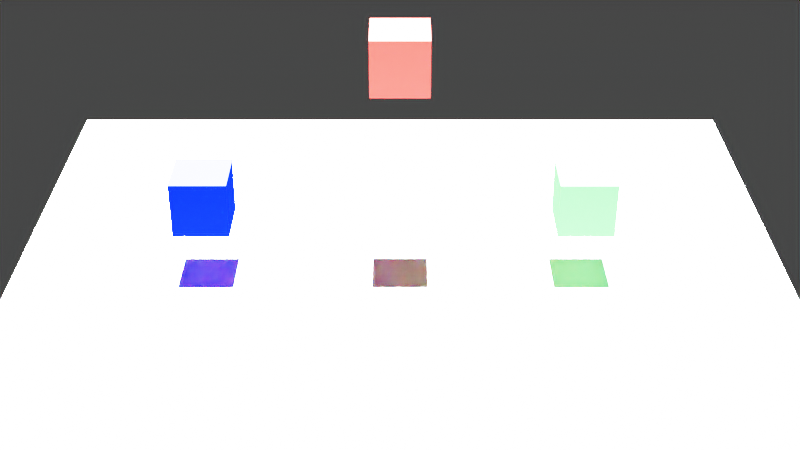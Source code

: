 # Source: level0.blend  (saved by Blender 3.3.6; exported with 4.5.12 LTS)
import bpy
from mathutils import Matrix  # noqa: F401  (used for matrix-valued properties, if any)

bpy.ops.wm.read_factory_settings(use_empty=True)
scene = bpy.context.scene
scene.name = 'Scene'

# ---- collections
col_essentials = bpy.data.collections.new('Essentials'); scene.collection.children.link(col_essentials)
col_platforms = bpy.data.collections.new('Platforms'); scene.collection.children.link(col_platforms)
col_coins = bpy.data.collections.new('Coins'); scene.collection.children.link(col_coins)
col_enemies = bpy.data.collections.new('Enemies'); scene.collection.children.link(col_enemies)
col_levelgates = bpy.data.collections.new('LevelGates'); scene.collection.children.link(col_levelgates)

# ---- materials (node trees are filled in below, after node groups)
mat_material_001 = bpy.data.materials.new('Material.001')
mat_material_001.alpha_threshold = 0.0
mat_material_001.use_transparent_shadow = False
mat_material_001.diffuse_color = (0.8, 0.03832, 0.03095, 1.0)
mat_material_001.roughness = 0.5
mat_material_001.line_color = (0.0, 0.0, 0.0, 1.0)
mat_material = bpy.data.materials.new('Material')
mat_material.alpha_threshold = 0.0
mat_material.use_transparent_shadow = False
mat_material.roughness = 0.5
mat_material.line_color = (0.0, 0.0, 0.0, 1.0)
mat_material_007 = bpy.data.materials.new('Material.007')
mat_material_007.alpha_threshold = 0.0
mat_material_007.use_transparent_shadow = False
mat_material_007.roughness = 0.5
mat_material_007.line_color = (0.0, 0.0, 0.0, 1.0)
mat_material_004 = bpy.data.materials.new('Material.004')
mat_material_004.alpha_threshold = 0.0
mat_material_004.use_transparent_shadow = False
mat_material_004.roughness = 0.5
mat_material_004.line_color = (0.0, 0.0, 0.0, 1.0)
mat_material_005 = bpy.data.materials.new('Material.005')
mat_material_005.alpha_threshold = 0.0
mat_material_005.use_transparent_shadow = False
mat_material_005.roughness = 0.5
mat_material_005.line_color = (0.0, 0.0, 0.0, 1.0)
mat_material_006 = bpy.data.materials.new('Material.006')
mat_material_006.alpha_threshold = 0.0
mat_material_006.use_transparent_shadow = False
mat_material_006.roughness = 0.5
mat_material_006.line_color = (0.0, 0.0, 0.0, 1.0)
mat_material_002 = bpy.data.materials.new('Material.002')
mat_material_002.alpha_threshold = 0.0
mat_material_002.use_transparent_shadow = False
mat_material_002.roughness = 0.5
mat_material_002.line_color = (0.0, 0.0, 0.0, 1.0)
mat_material_009 = bpy.data.materials.new('Material.009')
mat_material_009.use_transparent_shadow = False
mat_material_009.diffuse_color = (0.8, 0.6647, 0.02242, 1.0)
mat_material_011 = bpy.data.materials.new('Material.011')
mat_material_011.use_transparent_shadow = False
mat_material_011.diffuse_color = (0.8, 0.6647, 0.02242, 1.0)
mat_material_012 = bpy.data.materials.new('Material.012')
mat_material_012.use_transparent_shadow = False
mat_material_012.diffuse_color = (0.8, 0.6647, 0.02242, 1.0)
mat_material_013 = bpy.data.materials.new('Material.013')
mat_material_013.use_transparent_shadow = False
mat_material_013.diffuse_color = (0.8, 0.6647, 0.02242, 1.0)
mat_material_014 = bpy.data.materials.new('Material.014')
mat_material_014.use_transparent_shadow = False
mat_material_014.diffuse_color = (0.8, 0.6647, 0.02242, 1.0)
mat_material_003 = bpy.data.materials.new('Material.003')
mat_material_003.alpha_threshold = 0.0
mat_material_003.use_transparent_shadow = False
mat_material_003.diffuse_color = (0.08686, 0.8, 0.12, 1.0)
mat_material_003.roughness = 0.5
mat_material_003.line_color = (0.0, 0.0, 0.0, 1.0)
mat_material_008 = bpy.data.materials.new('Material.008')
mat_material_008.alpha_threshold = 0.0
mat_material_008.use_transparent_shadow = False
mat_material_008.diffuse_color = (0.0003501, 0.003157, 0.8, 1.0)
mat_material_008.roughness = 0.5
mat_material_008.line_color = (0.0, 0.0, 0.0, 1.0)

# ---- material node trees
mat_material.use_nodes = True; mat_material.node_tree.nodes.clear()
_N = mat_material.node_tree.nodes; _L = mat_material.node_tree.links
n0 = _N.new('ShaderNodeOutputMaterial'); n0.name = 'Material Output'; n0.location = (300, 300)
n1 = _N.new('ShaderNodeBsdfPrincipled'); n1.name = 'Principled BSDF'; n1.location = (10, 300)
n1.distribution = 'GGX'
n1.subsurface_method = 'RANDOM_WALK_SKIN'
n1.inputs[3].default_value = 1.45
n1.inputs[27].default_value = (0.0, 0.0, 0.0, 1.0)
n1.inputs[28].default_value = 1.0
_L.new(n1.outputs[0], n0.inputs[0])
n0.is_active_output = True
mat_material_007.use_nodes = True; mat_material_007.node_tree.nodes.clear()
_N = mat_material_007.node_tree.nodes; _L = mat_material_007.node_tree.links
n0 = _N.new('ShaderNodeOutputMaterial'); n0.name = 'Material Output'; n0.location = (300, 300)
n1 = _N.new('ShaderNodeBsdfPrincipled'); n1.name = 'Principled BSDF'; n1.location = (10, 300)
n1.distribution = 'GGX'
n1.subsurface_method = 'RANDOM_WALK_SKIN'
n1.inputs[3].default_value = 1.45
n1.inputs[27].default_value = (0.0, 0.0, 0.0, 1.0)
n1.inputs[28].default_value = 1.0
_L.new(n1.outputs[0], n0.inputs[0])
n0.is_active_output = True
mat_material_004.use_nodes = True; mat_material_004.node_tree.nodes.clear()
_N = mat_material_004.node_tree.nodes; _L = mat_material_004.node_tree.links
n0 = _N.new('ShaderNodeOutputMaterial'); n0.name = 'Material Output'; n0.location = (300, 300)
n1 = _N.new('ShaderNodeBsdfPrincipled'); n1.name = 'Principled BSDF'; n1.location = (10, 300)
n1.distribution = 'GGX'
n1.subsurface_method = 'RANDOM_WALK_SKIN'
n1.inputs[3].default_value = 1.45
n1.inputs[27].default_value = (0.0, 0.0, 0.0, 1.0)
n1.inputs[28].default_value = 1.0
_L.new(n1.outputs[0], n0.inputs[0])
n0.is_active_output = True
mat_material_005.use_nodes = True; mat_material_005.node_tree.nodes.clear()
_N = mat_material_005.node_tree.nodes; _L = mat_material_005.node_tree.links
n0 = _N.new('ShaderNodeOutputMaterial'); n0.name = 'Material Output'; n0.location = (300, 300)
n1 = _N.new('ShaderNodeBsdfPrincipled'); n1.name = 'Principled BSDF'; n1.location = (10, 300)
n1.distribution = 'GGX'
n1.subsurface_method = 'RANDOM_WALK_SKIN'
n1.inputs[3].default_value = 1.45
n1.inputs[27].default_value = (0.0, 0.0, 0.0, 1.0)
n1.inputs[28].default_value = 1.0
_L.new(n1.outputs[0], n0.inputs[0])
n0.is_active_output = True
mat_material_006.use_nodes = True; mat_material_006.node_tree.nodes.clear()
_N = mat_material_006.node_tree.nodes; _L = mat_material_006.node_tree.links
n0 = _N.new('ShaderNodeOutputMaterial'); n0.name = 'Material Output'; n0.location = (300, 300)
n1 = _N.new('ShaderNodeBsdfPrincipled'); n1.name = 'Principled BSDF'; n1.location = (10, 300)
n1.distribution = 'GGX'
n1.subsurface_method = 'RANDOM_WALK_SKIN'
n1.inputs[3].default_value = 1.45
n1.inputs[27].default_value = (0.0, 0.0, 0.0, 1.0)
n1.inputs[28].default_value = 1.0
_L.new(n1.outputs[0], n0.inputs[0])
n0.is_active_output = True
mat_material_002.use_nodes = True; mat_material_002.node_tree.nodes.clear()
_N = mat_material_002.node_tree.nodes; _L = mat_material_002.node_tree.links
n0 = _N.new('ShaderNodeOutputMaterial'); n0.name = 'Material Output'; n0.location = (300, 300)
n1 = _N.new('ShaderNodeBsdfPrincipled'); n1.name = 'Principled BSDF'; n1.location = (10, 300)
n1.distribution = 'GGX'
n1.subsurface_method = 'RANDOM_WALK_SKIN'
n1.inputs[3].default_value = 1.45
n1.inputs[27].default_value = (0.0, 0.0, 0.0, 1.0)
n1.inputs[28].default_value = 1.0
_L.new(n1.outputs[0], n0.inputs[0])
n0.is_active_output = True

# ---- world
world_world = bpy.data.worlds.new('World'); scene.world = world_world
world_world.use_nodes = True; world_world.node_tree.nodes.clear()
_N = world_world.node_tree.nodes; _L = world_world.node_tree.links
n0 = _N.new('ShaderNodeOutputWorld'); n0.name = 'World Output'; n0.location = (300, 300)
n1 = _N.new('ShaderNodeBackground'); n1.name = 'Background'; n1.location = (10, 300)
n1.inputs[0].default_value = (0.05088, 0.05088, 0.05088, 1.0)
_L.new(n1.outputs[0], n0.inputs[0])
n0.is_active_output = True
world_world.color = (0.05088, 0.05088, 0.05088)
world_world.use_sun_shadow = False
world_world.sun_shadow_jitter_overblur = 0.0

# ---- cameras
cam_camera = bpy.data.cameras.new('Camera')
cam_camera.clip_end = 100.0
cam_camera.lens = 58.68
cam_camera.ortho_scale = 7.314

# ---- lights
light_light = bpy.data.lights.new('Light', 'SUN')
light_light.transmission_factor = 0.0
light_light.angle = 0.0
light_light.energy = 1000.0
light_light.shadow_soft_size = 0.1
light_light.shadow_cascade_max_distance = 1000.0

# ---- meshes
me_cube_001 = bpy.data.meshes.new('Cube.001')
me_cube_001.from_pydata([(1.0, 1.0, 1.0), (1.0, 1.0, -1.0), (1.0, -1.0, 1.0), (1.0, -1.0, -1.0), (-1.0, 1.0, 1.0), (-1.0, 1.0, -1.0), (-1.0, -1.0, 1.0), (-1.0, -1.0, -1.0)], [], [(0, 4, 6, 2), (3, 2, 6, 7), (7, 6, 4, 5), (5, 1, 3, 7), (1, 0, 2, 3), (5, 4, 0, 1)])
_uv = me_cube_001.uv_layers.new(name='UVMap')
_uv.uv.foreach_set('vector', [0.625, 0.5, 0.875, 0.5, 0.875, 0.75, 0.625, 0.75, 0.375, 0.75, 0.625, 0.75, 0.625, 1.0, 0.375, 1.0, 0.375, 0.0, 0.625, 0.0, 0.625, 0.25, 0.375, 0.25, 0.125, 0.5, 0.375, 0.5, 0.375, 0.75, 0.125, 0.75, 0.375, 0.5, 0.625, 0.5, 0.625, 0.75, 0.375, 0.75, 0.375, 0.25, 0.625, 0.25, 0.625, 0.5, 0.375, 0.5])
me_cube_001.materials.append(mat_material_001)
me_cube_001.use_mirror_vertex_groups = False
me_cube_001.update()
me_cube = bpy.data.meshes.new('Cube')
me_cube.from_pydata([(1.0, 1.0, 1.0), (1.0, 1.0, -1.0), (1.0, -1.0, 1.0), (1.0, -1.0, -1.0), (-1.0, 1.0, 1.0), (-1.0, 1.0, -1.0), (-1.0, -1.0, 1.0), (-1.0, -1.0, -1.0)], [], [(0, 4, 6, 2), (3, 2, 6, 7), (7, 6, 4, 5), (5, 1, 3, 7), (1, 0, 2, 3), (5, 4, 0, 1)])
_uv = me_cube.uv_layers.new(name='UVMap')
_uv.uv.foreach_set('vector', [0.625, 0.5, 0.875, 0.5, 0.875, 0.75, 0.625, 0.75, 0.375, 0.75, 0.625, 0.75, 0.625, 1.0, 0.375, 1.0, 0.375, 0.0, 0.625, 0.0, 0.625, 0.25, 0.375, 0.25, 0.125, 0.5, 0.375, 0.5, 0.375, 0.75, 0.125, 0.75, 0.375, 0.5, 0.625, 0.5, 0.625, 0.75, 0.375, 0.75, 0.375, 0.25, 0.625, 0.25, 0.625, 0.5, 0.375, 0.5])
me_cube.materials.append(mat_material)
me_cube.use_mirror_vertex_groups = False
me_cube.update()
me_cube_007 = bpy.data.meshes.new('Cube.007')
me_cube_007.from_pydata([(1.0, 1.0, 1.0), (1.0, 1.0, -1.0), (1.0, -1.0, 1.0), (1.0, -1.0, -1.0), (-1.0, 1.0, 1.0), (-1.0, 1.0, -1.0), (-1.0, -1.0, 1.0), (-1.0, -1.0, -1.0)], [], [(0, 4, 6, 2), (3, 2, 6, 7), (7, 6, 4, 5), (5, 1, 3, 7), (1, 0, 2, 3), (5, 4, 0, 1)])
_uv = me_cube_007.uv_layers.new(name='UVMap')
_uv.uv.foreach_set('vector', [0.625, 0.5, 0.875, 0.5, 0.875, 0.75, 0.625, 0.75, 0.375, 0.75, 0.625, 0.75, 0.625, 1.0, 0.375, 1.0, 0.375, 0.0, 0.625, 0.0, 0.625, 0.25, 0.375, 0.25, 0.125, 0.5, 0.375, 0.5, 0.375, 0.75, 0.125, 0.75, 0.375, 0.5, 0.625, 0.5, 0.625, 0.75, 0.375, 0.75, 0.375, 0.25, 0.625, 0.25, 0.625, 0.5, 0.375, 0.5])
me_cube_007.materials.append(mat_material_007)
me_cube_007.use_mirror_vertex_groups = False
me_cube_007.update()
me_cube_004 = bpy.data.meshes.new('Cube.004')
me_cube_004.from_pydata([(1.0, 1.0, 1.0), (1.0, 1.0, -1.0), (1.0, -1.0, 1.0), (1.0, -1.0, -1.0), (-1.0, 1.0, 1.0), (-1.0, 1.0, -1.0), (-1.0, -1.0, 1.0), (-1.0, -1.0, -1.0)], [], [(0, 4, 6, 2), (3, 2, 6, 7), (7, 6, 4, 5), (5, 1, 3, 7), (1, 0, 2, 3), (5, 4, 0, 1)])
_uv = me_cube_004.uv_layers.new(name='UVMap')
_uv.uv.foreach_set('vector', [0.625, 0.5, 0.875, 0.5, 0.875, 0.75, 0.625, 0.75, 0.375, 0.75, 0.625, 0.75, 0.625, 1.0, 0.375, 1.0, 0.375, 0.0, 0.625, 0.0, 0.625, 0.25, 0.375, 0.25, 0.125, 0.5, 0.375, 0.5, 0.375, 0.75, 0.125, 0.75, 0.375, 0.5, 0.625, 0.5, 0.625, 0.75, 0.375, 0.75, 0.375, 0.25, 0.625, 0.25, 0.625, 0.5, 0.375, 0.5])
me_cube_004.materials.append(mat_material_004)
me_cube_004.use_mirror_vertex_groups = False
me_cube_004.update()
me_cube_005 = bpy.data.meshes.new('Cube.005')
me_cube_005.from_pydata([(1.0, 1.0, 1.0), (1.0, 1.0, -1.0), (1.0, -1.0, 1.0), (1.0, -1.0, -1.0), (-1.0, 1.0, 1.0), (-1.0, 1.0, -1.0), (-1.0, -1.0, 1.0), (-1.0, -1.0, -1.0)], [], [(0, 4, 6, 2), (3, 2, 6, 7), (7, 6, 4, 5), (5, 1, 3, 7), (1, 0, 2, 3), (5, 4, 0, 1)])
_uv = me_cube_005.uv_layers.new(name='UVMap')
_uv.uv.foreach_set('vector', [0.625, 0.5, 0.875, 0.5, 0.875, 0.75, 0.625, 0.75, 0.375, 0.75, 0.625, 0.75, 0.625, 1.0, 0.375, 1.0, 0.375, 0.0, 0.625, 0.0, 0.625, 0.25, 0.375, 0.25, 0.125, 0.5, 0.375, 0.5, 0.375, 0.75, 0.125, 0.75, 0.375, 0.5, 0.625, 0.5, 0.625, 0.75, 0.375, 0.75, 0.375, 0.25, 0.625, 0.25, 0.625, 0.5, 0.375, 0.5])
me_cube_005.materials.append(mat_material_005)
me_cube_005.use_mirror_vertex_groups = False
me_cube_005.update()
me_cube_006 = bpy.data.meshes.new('Cube.006')
me_cube_006.from_pydata([(1.0, 1.0, 1.0), (1.0, 1.0, -1.0), (1.0, -1.0, 1.0), (1.0, -1.0, -1.0), (-1.0, 1.0, 1.0), (-1.0, 1.0, -1.0), (-1.0, -1.0, 1.0), (-1.0, -1.0, -1.0)], [], [(0, 4, 6, 2), (3, 2, 6, 7), (7, 6, 4, 5), (5, 1, 3, 7), (1, 0, 2, 3), (5, 4, 0, 1)])
_uv = me_cube_006.uv_layers.new(name='UVMap')
_uv.uv.foreach_set('vector', [0.625, 0.5, 0.875, 0.5, 0.875, 0.75, 0.625, 0.75, 0.375, 0.75, 0.625, 0.75, 0.625, 1.0, 0.375, 1.0, 0.375, 0.0, 0.625, 0.0, 0.625, 0.25, 0.375, 0.25, 0.125, 0.5, 0.375, 0.5, 0.375, 0.75, 0.125, 0.75, 0.375, 0.5, 0.625, 0.5, 0.625, 0.75, 0.375, 0.75, 0.375, 0.25, 0.625, 0.25, 0.625, 0.5, 0.375, 0.5])
me_cube_006.materials.append(mat_material_006)
me_cube_006.use_mirror_vertex_groups = False
me_cube_006.update()
me_cube_002 = bpy.data.meshes.new('Cube.002')
me_cube_002.from_pydata([(1.0, 1.0, 1.0), (1.0, 1.0, -1.0), (1.0, -1.0, 1.0), (1.0, -1.0, -1.0), (-1.0, 1.0, 1.0), (-1.0, 1.0, -1.0), (-1.0, -1.0, 1.0), (-1.0, -1.0, -1.0)], [], [(0, 4, 6, 2), (3, 2, 6, 7), (7, 6, 4, 5), (5, 1, 3, 7), (1, 0, 2, 3), (5, 4, 0, 1)])
_uv = me_cube_002.uv_layers.new(name='UVMap')
_uv.uv.foreach_set('vector', [0.625, 0.5, 0.875, 0.5, 0.875, 0.75, 0.625, 0.75, 0.375, 0.75, 0.625, 0.75, 0.625, 1.0, 0.375, 1.0, 0.375, 0.0, 0.625, 0.0, 0.625, 0.25, 0.375, 0.25, 0.125, 0.5, 0.375, 0.5, 0.375, 0.75, 0.125, 0.75, 0.375, 0.5, 0.625, 0.5, 0.625, 0.75, 0.375, 0.75, 0.375, 0.25, 0.625, 0.25, 0.625, 0.5, 0.375, 0.5])
me_cube_002.materials.append(mat_material_002)
me_cube_002.use_mirror_vertex_groups = False
me_cube_002.update()
me_cylinder = bpy.data.meshes.new('Cylinder')
me_cylinder.from_pydata([(0.0, 1.0, -1.0), (0.0, 1.0, 1.0), (0.1951, 0.9808, -1.0), (0.1951, 0.9808, 1.0), (0.3827, 0.9239, -1.0), (0.3827, 0.9239, 1.0), (0.5556, 0.8315, -1.0), (0.5556, 0.8315, 1.0), (0.7071, 0.7071, -1.0), (0.7071, 0.7071, 1.0), (0.8315, 0.5556, -1.0), (0.8315, 0.5556, 1.0), (0.9239, 0.3827, -1.0), (0.9239, 0.3827, 1.0), (0.9808, 0.1951, -1.0), (0.9808, 0.1951, 1.0), (1.0, 0.0, -1.0), (1.0, 0.0, 1.0), (0.9808, -0.1951, -1.0), (0.9808, -0.1951, 1.0), (0.9239, -0.3827, -1.0), (0.9239, -0.3827, 1.0), (0.8315, -0.5556, -1.0), (0.8315, -0.5556, 1.0), (0.7071, -0.7071, -1.0), (0.7071, -0.7071, 1.0), (0.5556, -0.8315, -1.0), (0.5556, -0.8315, 1.0), (0.3827, -0.9239, -1.0), (0.3827, -0.9239, 1.0), (0.1951, -0.9808, -1.0), (0.1951, -0.9808, 1.0), (0.0, -1.0, -1.0), (0.0, -1.0, 1.0), (-0.1951, -0.9808, -1.0), (-0.1951, -0.9808, 1.0), (-0.3827, -0.9239, -1.0), (-0.3827, -0.9239, 1.0), (-0.5556, -0.8315, -1.0), (-0.5556, -0.8315, 1.0), (-0.7071, -0.7071, -1.0), (-0.7071, -0.7071, 1.0), (-0.8315, -0.5556, -1.0), (-0.8315, -0.5556, 1.0), (-0.9239, -0.3827, -1.0), (-0.9239, -0.3827, 1.0), (-0.9808, -0.1951, -1.0), (-0.9808, -0.1951, 1.0), (-1.0, 0.0, -1.0), (-1.0, 0.0, 1.0), (-0.9808, 0.1951, -1.0), (-0.9808, 0.1951, 1.0), (-0.9239, 0.3827, -1.0), (-0.9239, 0.3827, 1.0), (-0.8315, 0.5556, -1.0), (-0.8315, 0.5556, 1.0), (-0.7071, 0.7071, -1.0), (-0.7071, 0.7071, 1.0), (-0.5556, 0.8315, -1.0), (-0.5556, 0.8315, 1.0), (-0.3827, 0.9239, -1.0), (-0.3827, 0.9239, 1.0), (-0.1951, 0.9808, -1.0), (-0.1951, 0.9808, 1.0)], [], [(0, 1, 3, 2), (2, 3, 5, 4), (4, 5, 7, 6), (6, 7, 9, 8), (8, 9, 11, 10), (10, 11, 13, 12), (12, 13, 15, 14), (14, 15, 17, 16), (16, 17, 19, 18), (18, 19, 21, 20), (20, 21, 23, 22), (22, 23, 25, 24), (24, 25, 27, 26), (26, 27, 29, 28), (28, 29, 31, 30), (30, 31, 33, 32), (32, 33, 35, 34), (34, 35, 37, 36), (36, 37, 39, 38), (38, 39, 41, 40), (40, 41, 43, 42), (42, 43, 45, 44), (44, 45, 47, 46), (46, 47, 49, 48), (48, 49, 51, 50), (50, 51, 53, 52), (52, 53, 55, 54), (54, 55, 57, 56), (56, 57, 59, 58), (58, 59, 61, 60), (3, 1, 63, 61, 59, 57, 55, 53, 51, 49, 47, 45, 43, 41, 39, 37, 35, 33, 31, 29, 27, 25, 23, 21, 19, 17, 15, 13, 11, 9, 7, 5), (60, 61, 63, 62), (62, 63, 1, 0), (0, 2, 4, 6, 8, 10, 12, 14, 16, 18, 20, 22, 24, 26, 28, 30, 32, 34, 36, 38, 40, 42, 44, 46, 48, 50, 52, 54, 56, 58, 60, 62)])
_uv = me_cylinder.uv_layers.new(name='UVMap')
_uv.uv.foreach_set('vector', [1.0, 0.5, 1.0, 1.0, 0.9688, 1.0, 0.9688, 0.5, 0.9688, 0.5, 0.9688, 1.0, 0.9375, 1.0, 0.9375, 0.5, 0.9375, 0.5, 0.9375, 1.0, 0.9062, 1.0, 0.9062, 0.5, 0.9062, 0.5, 0.9062, 1.0, 0.875, 1.0, 0.875, 0.5, 0.875, 0.5, 0.875, 1.0, 0.8438, 1.0, 0.8438, 0.5, 0.8438, 0.5, 0.8438, 1.0, 0.8125, 1.0, 0.8125, 0.5, 0.8125, 0.5, 0.8125, 1.0, 0.7812, 1.0, 0.7812, 0.5, 0.7812, 0.5, 0.7812, 1.0, 0.75, 1.0, 0.75, 0.5, 0.75, 0.5, 0.75, 1.0, 0.7188, 1.0, 0.7188, 0.5, 0.7188, 0.5, 0.7188, 1.0, 0.6875, 1.0, 0.6875, 0.5, 0.6875, 0.5, 0.6875, 1.0, 0.6562, 1.0, 0.6562, 0.5, 0.6562, 0.5, 0.6562, 1.0, 0.625, 1.0, 0.625, 0.5, 0.625, 0.5, 0.625, 1.0, 0.5938, 1.0, 0.5938, 0.5, 0.5938, 0.5, 0.5938, 1.0, 0.5625, 1.0, 0.5625, 0.5, 0.5625, 0.5, 0.5625, 1.0, 0.5312, 1.0, 0.5312, 0.5, 0.5312, 0.5, 0.5312, 1.0, 0.5, 1.0, 0.5, 0.5, 0.5, 0.5, 0.5, 1.0, 0.4688, 1.0, 0.4688, 0.5, 0.4688, 0.5, 0.4688, 1.0, 0.4375, 1.0, 0.4375, 0.5, 0.4375, 0.5, 0.4375, 1.0, 0.4062, 1.0, 0.4062, 0.5, 0.4062, 0.5, 0.4062, 1.0, 0.375, 1.0, 0.375, 0.5, 0.375, 0.5, 0.375, 1.0, 0.3438, 1.0, 0.3438, 0.5, 0.3438, 0.5, 0.3438, 1.0, 0.3125, 1.0, 0.3125, 0.5, 0.3125, 0.5, 0.3125, 1.0, 0.2812, 1.0, 0.2812, 0.5, 0.2812, 0.5, 0.2812, 1.0, 0.25, 1.0, 0.25, 0.5, 0.25, 0.5, 0.25, 1.0, 0.2188, 1.0, 0.2188, 0.5, 0.2188, 0.5, 0.2188, 1.0, 0.1875, 1.0, 0.1875, 0.5, 0.1875, 0.5, 0.1875, 1.0, 0.1562, 1.0, 0.1562, 0.5, 0.1562, 0.5, 0.1562, 1.0, 0.125, 1.0, 0.125, 0.5, 0.125, 0.5, 0.125, 1.0, 0.09375, 1.0, 0.09375, 0.5, 0.09375, 0.5, 0.09375, 1.0, 0.0625, 1.0, 0.0625, 0.5, 0.2968, 0.4854, 0.25, 0.49, 0.2032, 0.4854, 0.1582, 0.4717, 0.1167, 0.4496, 0.08029, 0.4197, 0.05045, 0.3833, 0.02827, 0.3418, 0.01461, 0.2968, 0.01, 0.25, 0.01461, 0.2032, 0.02827, 0.1582, 0.05045, 0.1167, 0.08029, 0.08029, 0.1167, 0.05045, 0.1582, 0.02827, 0.2032, 0.01461, 0.25, 0.01, 0.2968, 0.01461, 0.3418, 0.02827, 0.3833, 0.05045, 0.4197, 0.08029, 0.4496, 0.1167, 0.4717, 0.1582, 0.4854, 0.2032, 0.49, 0.25, 0.4854, 0.2968, 0.4717, 0.3418, 0.4496, 0.3833, 0.4197, 0.4197, 0.3833, 0.4496, 0.3418, 0.4717, 0.0625, 0.5, 0.0625, 1.0, 0.03125, 1.0, 0.03125, 0.5, 0.03125, 0.5, 0.03125, 1.0, 0.0, 1.0, 0.0, 0.5, 0.75, 0.49, 0.7968, 0.4854, 0.8418, 0.4717, 0.8833, 0.4496, 0.9197, 0.4197, 0.9496, 0.3833, 0.9717, 0.3418, 0.9854, 0.2968, 0.99, 0.25, 0.9854, 0.2032, 0.9717, 0.1582, 0.9496, 0.1167, 0.9197, 0.08029, 0.8833, 0.05045, 0.8418, 0.02827, 0.7968, 0.01461, 0.75, 0.01, 0.7032, 0.01461, 0.6582, 0.02827, 0.6167, 0.05045, 0.5803, 0.08029, 0.5504, 0.1167, 0.5283, 0.1582, 0.5146, 0.2032, 0.51, 0.25, 0.5146, 0.2968, 0.5283, 0.3418, 0.5504, 0.3833, 0.5803, 0.4197, 0.6167, 0.4496, 0.6582, 0.4717, 0.7032, 0.4854])
me_cylinder.materials.append(mat_material_009)
me_cylinder.update()
me_cylinder_001 = bpy.data.meshes.new('Cylinder.001')
me_cylinder_001.from_pydata([(0.0, 1.0, -1.0), (0.0, 1.0, 1.0), (0.1951, 0.9808, -1.0), (0.1951, 0.9808, 1.0), (0.3827, 0.9239, -1.0), (0.3827, 0.9239, 1.0), (0.5556, 0.8315, -1.0), (0.5556, 0.8315, 1.0), (0.7071, 0.7071, -1.0), (0.7071, 0.7071, 1.0), (0.8315, 0.5556, -1.0), (0.8315, 0.5556, 1.0), (0.9239, 0.3827, -1.0), (0.9239, 0.3827, 1.0), (0.9808, 0.1951, -1.0), (0.9808, 0.1951, 1.0), (1.0, 0.0, -1.0), (1.0, 0.0, 1.0), (0.9808, -0.1951, -1.0), (0.9808, -0.1951, 1.0), (0.9239, -0.3827, -1.0), (0.9239, -0.3827, 1.0), (0.8315, -0.5556, -1.0), (0.8315, -0.5556, 1.0), (0.7071, -0.7071, -1.0), (0.7071, -0.7071, 1.0), (0.5556, -0.8315, -1.0), (0.5556, -0.8315, 1.0), (0.3827, -0.9239, -1.0), (0.3827, -0.9239, 1.0), (0.1951, -0.9808, -1.0), (0.1951, -0.9808, 1.0), (0.0, -1.0, -1.0), (0.0, -1.0, 1.0), (-0.1951, -0.9808, -1.0), (-0.1951, -0.9808, 1.0), (-0.3827, -0.9239, -1.0), (-0.3827, -0.9239, 1.0), (-0.5556, -0.8315, -1.0), (-0.5556, -0.8315, 1.0), (-0.7071, -0.7071, -1.0), (-0.7071, -0.7071, 1.0), (-0.8315, -0.5556, -1.0), (-0.8315, -0.5556, 1.0), (-0.9239, -0.3827, -1.0), (-0.9239, -0.3827, 1.0), (-0.9808, -0.1951, -1.0), (-0.9808, -0.1951, 1.0), (-1.0, 0.0, -1.0), (-1.0, 0.0, 1.0), (-0.9808, 0.1951, -1.0), (-0.9808, 0.1951, 1.0), (-0.9239, 0.3827, -1.0), (-0.9239, 0.3827, 1.0), (-0.8315, 0.5556, -1.0), (-0.8315, 0.5556, 1.0), (-0.7071, 0.7071, -1.0), (-0.7071, 0.7071, 1.0), (-0.5556, 0.8315, -1.0), (-0.5556, 0.8315, 1.0), (-0.3827, 0.9239, -1.0), (-0.3827, 0.9239, 1.0), (-0.1951, 0.9808, -1.0), (-0.1951, 0.9808, 1.0)], [], [(0, 1, 3, 2), (2, 3, 5, 4), (4, 5, 7, 6), (6, 7, 9, 8), (8, 9, 11, 10), (10, 11, 13, 12), (12, 13, 15, 14), (14, 15, 17, 16), (16, 17, 19, 18), (18, 19, 21, 20), (20, 21, 23, 22), (22, 23, 25, 24), (24, 25, 27, 26), (26, 27, 29, 28), (28, 29, 31, 30), (30, 31, 33, 32), (32, 33, 35, 34), (34, 35, 37, 36), (36, 37, 39, 38), (38, 39, 41, 40), (40, 41, 43, 42), (42, 43, 45, 44), (44, 45, 47, 46), (46, 47, 49, 48), (48, 49, 51, 50), (50, 51, 53, 52), (52, 53, 55, 54), (54, 55, 57, 56), (56, 57, 59, 58), (58, 59, 61, 60), (3, 1, 63, 61, 59, 57, 55, 53, 51, 49, 47, 45, 43, 41, 39, 37, 35, 33, 31, 29, 27, 25, 23, 21, 19, 17, 15, 13, 11, 9, 7, 5), (60, 61, 63, 62), (62, 63, 1, 0), (0, 2, 4, 6, 8, 10, 12, 14, 16, 18, 20, 22, 24, 26, 28, 30, 32, 34, 36, 38, 40, 42, 44, 46, 48, 50, 52, 54, 56, 58, 60, 62)])
_uv = me_cylinder_001.uv_layers.new(name='UVMap')
_uv.uv.foreach_set('vector', [1.0, 0.5, 1.0, 1.0, 0.9688, 1.0, 0.9688, 0.5, 0.9688, 0.5, 0.9688, 1.0, 0.9375, 1.0, 0.9375, 0.5, 0.9375, 0.5, 0.9375, 1.0, 0.9062, 1.0, 0.9062, 0.5, 0.9062, 0.5, 0.9062, 1.0, 0.875, 1.0, 0.875, 0.5, 0.875, 0.5, 0.875, 1.0, 0.8438, 1.0, 0.8438, 0.5, 0.8438, 0.5, 0.8438, 1.0, 0.8125, 1.0, 0.8125, 0.5, 0.8125, 0.5, 0.8125, 1.0, 0.7812, 1.0, 0.7812, 0.5, 0.7812, 0.5, 0.7812, 1.0, 0.75, 1.0, 0.75, 0.5, 0.75, 0.5, 0.75, 1.0, 0.7188, 1.0, 0.7188, 0.5, 0.7188, 0.5, 0.7188, 1.0, 0.6875, 1.0, 0.6875, 0.5, 0.6875, 0.5, 0.6875, 1.0, 0.6562, 1.0, 0.6562, 0.5, 0.6562, 0.5, 0.6562, 1.0, 0.625, 1.0, 0.625, 0.5, 0.625, 0.5, 0.625, 1.0, 0.5938, 1.0, 0.5938, 0.5, 0.5938, 0.5, 0.5938, 1.0, 0.5625, 1.0, 0.5625, 0.5, 0.5625, 0.5, 0.5625, 1.0, 0.5312, 1.0, 0.5312, 0.5, 0.5312, 0.5, 0.5312, 1.0, 0.5, 1.0, 0.5, 0.5, 0.5, 0.5, 0.5, 1.0, 0.4688, 1.0, 0.4688, 0.5, 0.4688, 0.5, 0.4688, 1.0, 0.4375, 1.0, 0.4375, 0.5, 0.4375, 0.5, 0.4375, 1.0, 0.4062, 1.0, 0.4062, 0.5, 0.4062, 0.5, 0.4062, 1.0, 0.375, 1.0, 0.375, 0.5, 0.375, 0.5, 0.375, 1.0, 0.3438, 1.0, 0.3438, 0.5, 0.3438, 0.5, 0.3438, 1.0, 0.3125, 1.0, 0.3125, 0.5, 0.3125, 0.5, 0.3125, 1.0, 0.2812, 1.0, 0.2812, 0.5, 0.2812, 0.5, 0.2812, 1.0, 0.25, 1.0, 0.25, 0.5, 0.25, 0.5, 0.25, 1.0, 0.2188, 1.0, 0.2188, 0.5, 0.2188, 0.5, 0.2188, 1.0, 0.1875, 1.0, 0.1875, 0.5, 0.1875, 0.5, 0.1875, 1.0, 0.1562, 1.0, 0.1562, 0.5, 0.1562, 0.5, 0.1562, 1.0, 0.125, 1.0, 0.125, 0.5, 0.125, 0.5, 0.125, 1.0, 0.09375, 1.0, 0.09375, 0.5, 0.09375, 0.5, 0.09375, 1.0, 0.0625, 1.0, 0.0625, 0.5, 0.2968, 0.4854, 0.25, 0.49, 0.2032, 0.4854, 0.1582, 0.4717, 0.1167, 0.4496, 0.08029, 0.4197, 0.05045, 0.3833, 0.02827, 0.3418, 0.01461, 0.2968, 0.01, 0.25, 0.01461, 0.2032, 0.02827, 0.1582, 0.05045, 0.1167, 0.08029, 0.08029, 0.1167, 0.05045, 0.1582, 0.02827, 0.2032, 0.01461, 0.25, 0.01, 0.2968, 0.01461, 0.3418, 0.02827, 0.3833, 0.05045, 0.4197, 0.08029, 0.4496, 0.1167, 0.4717, 0.1582, 0.4854, 0.2032, 0.49, 0.25, 0.4854, 0.2968, 0.4717, 0.3418, 0.4496, 0.3833, 0.4197, 0.4197, 0.3833, 0.4496, 0.3418, 0.4717, 0.0625, 0.5, 0.0625, 1.0, 0.03125, 1.0, 0.03125, 0.5, 0.03125, 0.5, 0.03125, 1.0, 0.0, 1.0, 0.0, 0.5, 0.75, 0.49, 0.7968, 0.4854, 0.8418, 0.4717, 0.8833, 0.4496, 0.9197, 0.4197, 0.9496, 0.3833, 0.9717, 0.3418, 0.9854, 0.2968, 0.99, 0.25, 0.9854, 0.2032, 0.9717, 0.1582, 0.9496, 0.1167, 0.9197, 0.08029, 0.8833, 0.05045, 0.8418, 0.02827, 0.7968, 0.01461, 0.75, 0.01, 0.7032, 0.01461, 0.6582, 0.02827, 0.6167, 0.05045, 0.5803, 0.08029, 0.5504, 0.1167, 0.5283, 0.1582, 0.5146, 0.2032, 0.51, 0.25, 0.5146, 0.2968, 0.5283, 0.3418, 0.5504, 0.3833, 0.5803, 0.4197, 0.6167, 0.4496, 0.6582, 0.4717, 0.7032, 0.4854])
me_cylinder_001.materials.append(mat_material_011)
me_cylinder_001.update()
me_cylinder_002 = bpy.data.meshes.new('Cylinder.002')
me_cylinder_002.from_pydata([(0.0, 1.0, -1.0), (0.0, 1.0, 1.0), (0.1951, 0.9808, -1.0), (0.1951, 0.9808, 1.0), (0.3827, 0.9239, -1.0), (0.3827, 0.9239, 1.0), (0.5556, 0.8315, -1.0), (0.5556, 0.8315, 1.0), (0.7071, 0.7071, -1.0), (0.7071, 0.7071, 1.0), (0.8315, 0.5556, -1.0), (0.8315, 0.5556, 1.0), (0.9239, 0.3827, -1.0), (0.9239, 0.3827, 1.0), (0.9808, 0.1951, -1.0), (0.9808, 0.1951, 1.0), (1.0, 0.0, -1.0), (1.0, 0.0, 1.0), (0.9808, -0.1951, -1.0), (0.9808, -0.1951, 1.0), (0.9239, -0.3827, -1.0), (0.9239, -0.3827, 1.0), (0.8315, -0.5556, -1.0), (0.8315, -0.5556, 1.0), (0.7071, -0.7071, -1.0), (0.7071, -0.7071, 1.0), (0.5556, -0.8315, -1.0), (0.5556, -0.8315, 1.0), (0.3827, -0.9239, -1.0), (0.3827, -0.9239, 1.0), (0.1951, -0.9808, -1.0), (0.1951, -0.9808, 1.0), (0.0, -1.0, -1.0), (0.0, -1.0, 1.0), (-0.1951, -0.9808, -1.0), (-0.1951, -0.9808, 1.0), (-0.3827, -0.9239, -1.0), (-0.3827, -0.9239, 1.0), (-0.5556, -0.8315, -1.0), (-0.5556, -0.8315, 1.0), (-0.7071, -0.7071, -1.0), (-0.7071, -0.7071, 1.0), (-0.8315, -0.5556, -1.0), (-0.8315, -0.5556, 1.0), (-0.9239, -0.3827, -1.0), (-0.9239, -0.3827, 1.0), (-0.9808, -0.1951, -1.0), (-0.9808, -0.1951, 1.0), (-1.0, 0.0, -1.0), (-1.0, 0.0, 1.0), (-0.9808, 0.1951, -1.0), (-0.9808, 0.1951, 1.0), (-0.9239, 0.3827, -1.0), (-0.9239, 0.3827, 1.0), (-0.8315, 0.5556, -1.0), (-0.8315, 0.5556, 1.0), (-0.7071, 0.7071, -1.0), (-0.7071, 0.7071, 1.0), (-0.5556, 0.8315, -1.0), (-0.5556, 0.8315, 1.0), (-0.3827, 0.9239, -1.0), (-0.3827, 0.9239, 1.0), (-0.1951, 0.9808, -1.0), (-0.1951, 0.9808, 1.0)], [], [(0, 1, 3, 2), (2, 3, 5, 4), (4, 5, 7, 6), (6, 7, 9, 8), (8, 9, 11, 10), (10, 11, 13, 12), (12, 13, 15, 14), (14, 15, 17, 16), (16, 17, 19, 18), (18, 19, 21, 20), (20, 21, 23, 22), (22, 23, 25, 24), (24, 25, 27, 26), (26, 27, 29, 28), (28, 29, 31, 30), (30, 31, 33, 32), (32, 33, 35, 34), (34, 35, 37, 36), (36, 37, 39, 38), (38, 39, 41, 40), (40, 41, 43, 42), (42, 43, 45, 44), (44, 45, 47, 46), (46, 47, 49, 48), (48, 49, 51, 50), (50, 51, 53, 52), (52, 53, 55, 54), (54, 55, 57, 56), (56, 57, 59, 58), (58, 59, 61, 60), (3, 1, 63, 61, 59, 57, 55, 53, 51, 49, 47, 45, 43, 41, 39, 37, 35, 33, 31, 29, 27, 25, 23, 21, 19, 17, 15, 13, 11, 9, 7, 5), (60, 61, 63, 62), (62, 63, 1, 0), (0, 2, 4, 6, 8, 10, 12, 14, 16, 18, 20, 22, 24, 26, 28, 30, 32, 34, 36, 38, 40, 42, 44, 46, 48, 50, 52, 54, 56, 58, 60, 62)])
_uv = me_cylinder_002.uv_layers.new(name='UVMap')
_uv.uv.foreach_set('vector', [1.0, 0.5, 1.0, 1.0, 0.9688, 1.0, 0.9688, 0.5, 0.9688, 0.5, 0.9688, 1.0, 0.9375, 1.0, 0.9375, 0.5, 0.9375, 0.5, 0.9375, 1.0, 0.9062, 1.0, 0.9062, 0.5, 0.9062, 0.5, 0.9062, 1.0, 0.875, 1.0, 0.875, 0.5, 0.875, 0.5, 0.875, 1.0, 0.8438, 1.0, 0.8438, 0.5, 0.8438, 0.5, 0.8438, 1.0, 0.8125, 1.0, 0.8125, 0.5, 0.8125, 0.5, 0.8125, 1.0, 0.7812, 1.0, 0.7812, 0.5, 0.7812, 0.5, 0.7812, 1.0, 0.75, 1.0, 0.75, 0.5, 0.75, 0.5, 0.75, 1.0, 0.7188, 1.0, 0.7188, 0.5, 0.7188, 0.5, 0.7188, 1.0, 0.6875, 1.0, 0.6875, 0.5, 0.6875, 0.5, 0.6875, 1.0, 0.6562, 1.0, 0.6562, 0.5, 0.6562, 0.5, 0.6562, 1.0, 0.625, 1.0, 0.625, 0.5, 0.625, 0.5, 0.625, 1.0, 0.5938, 1.0, 0.5938, 0.5, 0.5938, 0.5, 0.5938, 1.0, 0.5625, 1.0, 0.5625, 0.5, 0.5625, 0.5, 0.5625, 1.0, 0.5312, 1.0, 0.5312, 0.5, 0.5312, 0.5, 0.5312, 1.0, 0.5, 1.0, 0.5, 0.5, 0.5, 0.5, 0.5, 1.0, 0.4688, 1.0, 0.4688, 0.5, 0.4688, 0.5, 0.4688, 1.0, 0.4375, 1.0, 0.4375, 0.5, 0.4375, 0.5, 0.4375, 1.0, 0.4062, 1.0, 0.4062, 0.5, 0.4062, 0.5, 0.4062, 1.0, 0.375, 1.0, 0.375, 0.5, 0.375, 0.5, 0.375, 1.0, 0.3438, 1.0, 0.3438, 0.5, 0.3438, 0.5, 0.3438, 1.0, 0.3125, 1.0, 0.3125, 0.5, 0.3125, 0.5, 0.3125, 1.0, 0.2812, 1.0, 0.2812, 0.5, 0.2812, 0.5, 0.2812, 1.0, 0.25, 1.0, 0.25, 0.5, 0.25, 0.5, 0.25, 1.0, 0.2188, 1.0, 0.2188, 0.5, 0.2188, 0.5, 0.2188, 1.0, 0.1875, 1.0, 0.1875, 0.5, 0.1875, 0.5, 0.1875, 1.0, 0.1562, 1.0, 0.1562, 0.5, 0.1562, 0.5, 0.1562, 1.0, 0.125, 1.0, 0.125, 0.5, 0.125, 0.5, 0.125, 1.0, 0.09375, 1.0, 0.09375, 0.5, 0.09375, 0.5, 0.09375, 1.0, 0.0625, 1.0, 0.0625, 0.5, 0.2968, 0.4854, 0.25, 0.49, 0.2032, 0.4854, 0.1582, 0.4717, 0.1167, 0.4496, 0.08029, 0.4197, 0.05045, 0.3833, 0.02827, 0.3418, 0.01461, 0.2968, 0.01, 0.25, 0.01461, 0.2032, 0.02827, 0.1582, 0.05045, 0.1167, 0.08029, 0.08029, 0.1167, 0.05045, 0.1582, 0.02827, 0.2032, 0.01461, 0.25, 0.01, 0.2968, 0.01461, 0.3418, 0.02827, 0.3833, 0.05045, 0.4197, 0.08029, 0.4496, 0.1167, 0.4717, 0.1582, 0.4854, 0.2032, 0.49, 0.25, 0.4854, 0.2968, 0.4717, 0.3418, 0.4496, 0.3833, 0.4197, 0.4197, 0.3833, 0.4496, 0.3418, 0.4717, 0.0625, 0.5, 0.0625, 1.0, 0.03125, 1.0, 0.03125, 0.5, 0.03125, 0.5, 0.03125, 1.0, 0.0, 1.0, 0.0, 0.5, 0.75, 0.49, 0.7968, 0.4854, 0.8418, 0.4717, 0.8833, 0.4496, 0.9197, 0.4197, 0.9496, 0.3833, 0.9717, 0.3418, 0.9854, 0.2968, 0.99, 0.25, 0.9854, 0.2032, 0.9717, 0.1582, 0.9496, 0.1167, 0.9197, 0.08029, 0.8833, 0.05045, 0.8418, 0.02827, 0.7968, 0.01461, 0.75, 0.01, 0.7032, 0.01461, 0.6582, 0.02827, 0.6167, 0.05045, 0.5803, 0.08029, 0.5504, 0.1167, 0.5283, 0.1582, 0.5146, 0.2032, 0.51, 0.25, 0.5146, 0.2968, 0.5283, 0.3418, 0.5504, 0.3833, 0.5803, 0.4197, 0.6167, 0.4496, 0.6582, 0.4717, 0.7032, 0.4854])
me_cylinder_002.materials.append(mat_material_012)
me_cylinder_002.update()
me_cylinder_003 = bpy.data.meshes.new('Cylinder.003')
me_cylinder_003.from_pydata([(0.0, 1.0, -1.0), (0.0, 1.0, 1.0), (0.1951, 0.9808, -1.0), (0.1951, 0.9808, 1.0), (0.3827, 0.9239, -1.0), (0.3827, 0.9239, 1.0), (0.5556, 0.8315, -1.0), (0.5556, 0.8315, 1.0), (0.7071, 0.7071, -1.0), (0.7071, 0.7071, 1.0), (0.8315, 0.5556, -1.0), (0.8315, 0.5556, 1.0), (0.9239, 0.3827, -1.0), (0.9239, 0.3827, 1.0), (0.9808, 0.1951, -1.0), (0.9808, 0.1951, 1.0), (1.0, 0.0, -1.0), (1.0, 0.0, 1.0), (0.9808, -0.1951, -1.0), (0.9808, -0.1951, 1.0), (0.9239, -0.3827, -1.0), (0.9239, -0.3827, 1.0), (0.8315, -0.5556, -1.0), (0.8315, -0.5556, 1.0), (0.7071, -0.7071, -1.0), (0.7071, -0.7071, 1.0), (0.5556, -0.8315, -1.0), (0.5556, -0.8315, 1.0), (0.3827, -0.9239, -1.0), (0.3827, -0.9239, 1.0), (0.1951, -0.9808, -1.0), (0.1951, -0.9808, 1.0), (0.0, -1.0, -1.0), (0.0, -1.0, 1.0), (-0.1951, -0.9808, -1.0), (-0.1951, -0.9808, 1.0), (-0.3827, -0.9239, -1.0), (-0.3827, -0.9239, 1.0), (-0.5556, -0.8315, -1.0), (-0.5556, -0.8315, 1.0), (-0.7071, -0.7071, -1.0), (-0.7071, -0.7071, 1.0), (-0.8315, -0.5556, -1.0), (-0.8315, -0.5556, 1.0), (-0.9239, -0.3827, -1.0), (-0.9239, -0.3827, 1.0), (-0.9808, -0.1951, -1.0), (-0.9808, -0.1951, 1.0), (-1.0, 0.0, -1.0), (-1.0, 0.0, 1.0), (-0.9808, 0.1951, -1.0), (-0.9808, 0.1951, 1.0), (-0.9239, 0.3827, -1.0), (-0.9239, 0.3827, 1.0), (-0.8315, 0.5556, -1.0), (-0.8315, 0.5556, 1.0), (-0.7071, 0.7071, -1.0), (-0.7071, 0.7071, 1.0), (-0.5556, 0.8315, -1.0), (-0.5556, 0.8315, 1.0), (-0.3827, 0.9239, -1.0), (-0.3827, 0.9239, 1.0), (-0.1951, 0.9808, -1.0), (-0.1951, 0.9808, 1.0)], [], [(0, 1, 3, 2), (2, 3, 5, 4), (4, 5, 7, 6), (6, 7, 9, 8), (8, 9, 11, 10), (10, 11, 13, 12), (12, 13, 15, 14), (14, 15, 17, 16), (16, 17, 19, 18), (18, 19, 21, 20), (20, 21, 23, 22), (22, 23, 25, 24), (24, 25, 27, 26), (26, 27, 29, 28), (28, 29, 31, 30), (30, 31, 33, 32), (32, 33, 35, 34), (34, 35, 37, 36), (36, 37, 39, 38), (38, 39, 41, 40), (40, 41, 43, 42), (42, 43, 45, 44), (44, 45, 47, 46), (46, 47, 49, 48), (48, 49, 51, 50), (50, 51, 53, 52), (52, 53, 55, 54), (54, 55, 57, 56), (56, 57, 59, 58), (58, 59, 61, 60), (3, 1, 63, 61, 59, 57, 55, 53, 51, 49, 47, 45, 43, 41, 39, 37, 35, 33, 31, 29, 27, 25, 23, 21, 19, 17, 15, 13, 11, 9, 7, 5), (60, 61, 63, 62), (62, 63, 1, 0), (0, 2, 4, 6, 8, 10, 12, 14, 16, 18, 20, 22, 24, 26, 28, 30, 32, 34, 36, 38, 40, 42, 44, 46, 48, 50, 52, 54, 56, 58, 60, 62)])
_uv = me_cylinder_003.uv_layers.new(name='UVMap')
_uv.uv.foreach_set('vector', [1.0, 0.5, 1.0, 1.0, 0.9688, 1.0, 0.9688, 0.5, 0.9688, 0.5, 0.9688, 1.0, 0.9375, 1.0, 0.9375, 0.5, 0.9375, 0.5, 0.9375, 1.0, 0.9062, 1.0, 0.9062, 0.5, 0.9062, 0.5, 0.9062, 1.0, 0.875, 1.0, 0.875, 0.5, 0.875, 0.5, 0.875, 1.0, 0.8438, 1.0, 0.8438, 0.5, 0.8438, 0.5, 0.8438, 1.0, 0.8125, 1.0, 0.8125, 0.5, 0.8125, 0.5, 0.8125, 1.0, 0.7812, 1.0, 0.7812, 0.5, 0.7812, 0.5, 0.7812, 1.0, 0.75, 1.0, 0.75, 0.5, 0.75, 0.5, 0.75, 1.0, 0.7188, 1.0, 0.7188, 0.5, 0.7188, 0.5, 0.7188, 1.0, 0.6875, 1.0, 0.6875, 0.5, 0.6875, 0.5, 0.6875, 1.0, 0.6562, 1.0, 0.6562, 0.5, 0.6562, 0.5, 0.6562, 1.0, 0.625, 1.0, 0.625, 0.5, 0.625, 0.5, 0.625, 1.0, 0.5938, 1.0, 0.5938, 0.5, 0.5938, 0.5, 0.5938, 1.0, 0.5625, 1.0, 0.5625, 0.5, 0.5625, 0.5, 0.5625, 1.0, 0.5312, 1.0, 0.5312, 0.5, 0.5312, 0.5, 0.5312, 1.0, 0.5, 1.0, 0.5, 0.5, 0.5, 0.5, 0.5, 1.0, 0.4688, 1.0, 0.4688, 0.5, 0.4688, 0.5, 0.4688, 1.0, 0.4375, 1.0, 0.4375, 0.5, 0.4375, 0.5, 0.4375, 1.0, 0.4062, 1.0, 0.4062, 0.5, 0.4062, 0.5, 0.4062, 1.0, 0.375, 1.0, 0.375, 0.5, 0.375, 0.5, 0.375, 1.0, 0.3438, 1.0, 0.3438, 0.5, 0.3438, 0.5, 0.3438, 1.0, 0.3125, 1.0, 0.3125, 0.5, 0.3125, 0.5, 0.3125, 1.0, 0.2812, 1.0, 0.2812, 0.5, 0.2812, 0.5, 0.2812, 1.0, 0.25, 1.0, 0.25, 0.5, 0.25, 0.5, 0.25, 1.0, 0.2188, 1.0, 0.2188, 0.5, 0.2188, 0.5, 0.2188, 1.0, 0.1875, 1.0, 0.1875, 0.5, 0.1875, 0.5, 0.1875, 1.0, 0.1562, 1.0, 0.1562, 0.5, 0.1562, 0.5, 0.1562, 1.0, 0.125, 1.0, 0.125, 0.5, 0.125, 0.5, 0.125, 1.0, 0.09375, 1.0, 0.09375, 0.5, 0.09375, 0.5, 0.09375, 1.0, 0.0625, 1.0, 0.0625, 0.5, 0.2968, 0.4854, 0.25, 0.49, 0.2032, 0.4854, 0.1582, 0.4717, 0.1167, 0.4496, 0.08029, 0.4197, 0.05045, 0.3833, 0.02827, 0.3418, 0.01461, 0.2968, 0.01, 0.25, 0.01461, 0.2032, 0.02827, 0.1582, 0.05045, 0.1167, 0.08029, 0.08029, 0.1167, 0.05045, 0.1582, 0.02827, 0.2032, 0.01461, 0.25, 0.01, 0.2968, 0.01461, 0.3418, 0.02827, 0.3833, 0.05045, 0.4197, 0.08029, 0.4496, 0.1167, 0.4717, 0.1582, 0.4854, 0.2032, 0.49, 0.25, 0.4854, 0.2968, 0.4717, 0.3418, 0.4496, 0.3833, 0.4197, 0.4197, 0.3833, 0.4496, 0.3418, 0.4717, 0.0625, 0.5, 0.0625, 1.0, 0.03125, 1.0, 0.03125, 0.5, 0.03125, 0.5, 0.03125, 1.0, 0.0, 1.0, 0.0, 0.5, 0.75, 0.49, 0.7968, 0.4854, 0.8418, 0.4717, 0.8833, 0.4496, 0.9197, 0.4197, 0.9496, 0.3833, 0.9717, 0.3418, 0.9854, 0.2968, 0.99, 0.25, 0.9854, 0.2032, 0.9717, 0.1582, 0.9496, 0.1167, 0.9197, 0.08029, 0.8833, 0.05045, 0.8418, 0.02827, 0.7968, 0.01461, 0.75, 0.01, 0.7032, 0.01461, 0.6582, 0.02827, 0.6167, 0.05045, 0.5803, 0.08029, 0.5504, 0.1167, 0.5283, 0.1582, 0.5146, 0.2032, 0.51, 0.25, 0.5146, 0.2968, 0.5283, 0.3418, 0.5504, 0.3833, 0.5803, 0.4197, 0.6167, 0.4496, 0.6582, 0.4717, 0.7032, 0.4854])
me_cylinder_003.materials.append(mat_material_013)
me_cylinder_003.update()
me_cylinder_004 = bpy.data.meshes.new('Cylinder.004')
me_cylinder_004.from_pydata([(0.0, 1.0, -1.0), (0.0, 1.0, 1.0), (0.1951, 0.9808, -1.0), (0.1951, 0.9808, 1.0), (0.3827, 0.9239, -1.0), (0.3827, 0.9239, 1.0), (0.5556, 0.8315, -1.0), (0.5556, 0.8315, 1.0), (0.7071, 0.7071, -1.0), (0.7071, 0.7071, 1.0), (0.8315, 0.5556, -1.0), (0.8315, 0.5556, 1.0), (0.9239, 0.3827, -1.0), (0.9239, 0.3827, 1.0), (0.9808, 0.1951, -1.0), (0.9808, 0.1951, 1.0), (1.0, 0.0, -1.0), (1.0, 0.0, 1.0), (0.9808, -0.1951, -1.0), (0.9808, -0.1951, 1.0), (0.9239, -0.3827, -1.0), (0.9239, -0.3827, 1.0), (0.8315, -0.5556, -1.0), (0.8315, -0.5556, 1.0), (0.7071, -0.7071, -1.0), (0.7071, -0.7071, 1.0), (0.5556, -0.8315, -1.0), (0.5556, -0.8315, 1.0), (0.3827, -0.9239, -1.0), (0.3827, -0.9239, 1.0), (0.1951, -0.9808, -1.0), (0.1951, -0.9808, 1.0), (0.0, -1.0, -1.0), (0.0, -1.0, 1.0), (-0.1951, -0.9808, -1.0), (-0.1951, -0.9808, 1.0), (-0.3827, -0.9239, -1.0), (-0.3827, -0.9239, 1.0), (-0.5556, -0.8315, -1.0), (-0.5556, -0.8315, 1.0), (-0.7071, -0.7071, -1.0), (-0.7071, -0.7071, 1.0), (-0.8315, -0.5556, -1.0), (-0.8315, -0.5556, 1.0), (-0.9239, -0.3827, -1.0), (-0.9239, -0.3827, 1.0), (-0.9808, -0.1951, -1.0), (-0.9808, -0.1951, 1.0), (-1.0, 0.0, -1.0), (-1.0, 0.0, 1.0), (-0.9808, 0.1951, -1.0), (-0.9808, 0.1951, 1.0), (-0.9239, 0.3827, -1.0), (-0.9239, 0.3827, 1.0), (-0.8315, 0.5556, -1.0), (-0.8315, 0.5556, 1.0), (-0.7071, 0.7071, -1.0), (-0.7071, 0.7071, 1.0), (-0.5556, 0.8315, -1.0), (-0.5556, 0.8315, 1.0), (-0.3827, 0.9239, -1.0), (-0.3827, 0.9239, 1.0), (-0.1951, 0.9808, -1.0), (-0.1951, 0.9808, 1.0)], [], [(0, 1, 3, 2), (2, 3, 5, 4), (4, 5, 7, 6), (6, 7, 9, 8), (8, 9, 11, 10), (10, 11, 13, 12), (12, 13, 15, 14), (14, 15, 17, 16), (16, 17, 19, 18), (18, 19, 21, 20), (20, 21, 23, 22), (22, 23, 25, 24), (24, 25, 27, 26), (26, 27, 29, 28), (28, 29, 31, 30), (30, 31, 33, 32), (32, 33, 35, 34), (34, 35, 37, 36), (36, 37, 39, 38), (38, 39, 41, 40), (40, 41, 43, 42), (42, 43, 45, 44), (44, 45, 47, 46), (46, 47, 49, 48), (48, 49, 51, 50), (50, 51, 53, 52), (52, 53, 55, 54), (54, 55, 57, 56), (56, 57, 59, 58), (58, 59, 61, 60), (3, 1, 63, 61, 59, 57, 55, 53, 51, 49, 47, 45, 43, 41, 39, 37, 35, 33, 31, 29, 27, 25, 23, 21, 19, 17, 15, 13, 11, 9, 7, 5), (60, 61, 63, 62), (62, 63, 1, 0), (0, 2, 4, 6, 8, 10, 12, 14, 16, 18, 20, 22, 24, 26, 28, 30, 32, 34, 36, 38, 40, 42, 44, 46, 48, 50, 52, 54, 56, 58, 60, 62)])
_uv = me_cylinder_004.uv_layers.new(name='UVMap')
_uv.uv.foreach_set('vector', [1.0, 0.5, 1.0, 1.0, 0.9688, 1.0, 0.9688, 0.5, 0.9688, 0.5, 0.9688, 1.0, 0.9375, 1.0, 0.9375, 0.5, 0.9375, 0.5, 0.9375, 1.0, 0.9062, 1.0, 0.9062, 0.5, 0.9062, 0.5, 0.9062, 1.0, 0.875, 1.0, 0.875, 0.5, 0.875, 0.5, 0.875, 1.0, 0.8438, 1.0, 0.8438, 0.5, 0.8438, 0.5, 0.8438, 1.0, 0.8125, 1.0, 0.8125, 0.5, 0.8125, 0.5, 0.8125, 1.0, 0.7812, 1.0, 0.7812, 0.5, 0.7812, 0.5, 0.7812, 1.0, 0.75, 1.0, 0.75, 0.5, 0.75, 0.5, 0.75, 1.0, 0.7188, 1.0, 0.7188, 0.5, 0.7188, 0.5, 0.7188, 1.0, 0.6875, 1.0, 0.6875, 0.5, 0.6875, 0.5, 0.6875, 1.0, 0.6562, 1.0, 0.6562, 0.5, 0.6562, 0.5, 0.6562, 1.0, 0.625, 1.0, 0.625, 0.5, 0.625, 0.5, 0.625, 1.0, 0.5938, 1.0, 0.5938, 0.5, 0.5938, 0.5, 0.5938, 1.0, 0.5625, 1.0, 0.5625, 0.5, 0.5625, 0.5, 0.5625, 1.0, 0.5312, 1.0, 0.5312, 0.5, 0.5312, 0.5, 0.5312, 1.0, 0.5, 1.0, 0.5, 0.5, 0.5, 0.5, 0.5, 1.0, 0.4688, 1.0, 0.4688, 0.5, 0.4688, 0.5, 0.4688, 1.0, 0.4375, 1.0, 0.4375, 0.5, 0.4375, 0.5, 0.4375, 1.0, 0.4062, 1.0, 0.4062, 0.5, 0.4062, 0.5, 0.4062, 1.0, 0.375, 1.0, 0.375, 0.5, 0.375, 0.5, 0.375, 1.0, 0.3438, 1.0, 0.3438, 0.5, 0.3438, 0.5, 0.3438, 1.0, 0.3125, 1.0, 0.3125, 0.5, 0.3125, 0.5, 0.3125, 1.0, 0.2812, 1.0, 0.2812, 0.5, 0.2812, 0.5, 0.2812, 1.0, 0.25, 1.0, 0.25, 0.5, 0.25, 0.5, 0.25, 1.0, 0.2188, 1.0, 0.2188, 0.5, 0.2188, 0.5, 0.2188, 1.0, 0.1875, 1.0, 0.1875, 0.5, 0.1875, 0.5, 0.1875, 1.0, 0.1562, 1.0, 0.1562, 0.5, 0.1562, 0.5, 0.1562, 1.0, 0.125, 1.0, 0.125, 0.5, 0.125, 0.5, 0.125, 1.0, 0.09375, 1.0, 0.09375, 0.5, 0.09375, 0.5, 0.09375, 1.0, 0.0625, 1.0, 0.0625, 0.5, 0.2968, 0.4854, 0.25, 0.49, 0.2032, 0.4854, 0.1582, 0.4717, 0.1167, 0.4496, 0.08029, 0.4197, 0.05045, 0.3833, 0.02827, 0.3418, 0.01461, 0.2968, 0.01, 0.25, 0.01461, 0.2032, 0.02827, 0.1582, 0.05045, 0.1167, 0.08029, 0.08029, 0.1167, 0.05045, 0.1582, 0.02827, 0.2032, 0.01461, 0.25, 0.01, 0.2968, 0.01461, 0.3418, 0.02827, 0.3833, 0.05045, 0.4197, 0.08029, 0.4496, 0.1167, 0.4717, 0.1582, 0.4854, 0.2032, 0.49, 0.25, 0.4854, 0.2968, 0.4717, 0.3418, 0.4496, 0.3833, 0.4197, 0.4197, 0.3833, 0.4496, 0.3418, 0.4717, 0.0625, 0.5, 0.0625, 1.0, 0.03125, 1.0, 0.03125, 0.5, 0.03125, 0.5, 0.03125, 1.0, 0.0, 1.0, 0.0, 0.5, 0.75, 0.49, 0.7968, 0.4854, 0.8418, 0.4717, 0.8833, 0.4496, 0.9197, 0.4197, 0.9496, 0.3833, 0.9717, 0.3418, 0.9854, 0.2968, 0.99, 0.25, 0.9854, 0.2032, 0.9717, 0.1582, 0.9496, 0.1167, 0.9197, 0.08029, 0.8833, 0.05045, 0.8418, 0.02827, 0.7968, 0.01461, 0.75, 0.01, 0.7032, 0.01461, 0.6582, 0.02827, 0.6167, 0.05045, 0.5803, 0.08029, 0.5504, 0.1167, 0.5283, 0.1582, 0.5146, 0.2032, 0.51, 0.25, 0.5146, 0.2968, 0.5283, 0.3418, 0.5504, 0.3833, 0.5803, 0.4197, 0.6167, 0.4496, 0.6582, 0.4717, 0.7032, 0.4854])
me_cylinder_004.materials.append(mat_material_014)
me_cylinder_004.update()
me_cube_003 = bpy.data.meshes.new('Cube.003')
me_cube_003.from_pydata([(1.0, 1.0, 1.0), (1.0, 1.0, -1.0), (1.0, -1.0, 1.0), (1.0, -1.0, -1.0), (-1.0, 1.0, 1.0), (-1.0, 1.0, -1.0), (-1.0, -1.0, 1.0), (-1.0, -1.0, -1.0)], [], [(0, 4, 6, 2), (3, 2, 6, 7), (7, 6, 4, 5), (5, 1, 3, 7), (1, 0, 2, 3), (5, 4, 0, 1)])
_uv = me_cube_003.uv_layers.new(name='UVMap')
_uv.uv.foreach_set('vector', [0.625, 0.5, 0.875, 0.5, 0.875, 0.75, 0.625, 0.75, 0.375, 0.75, 0.625, 0.75, 0.625, 1.0, 0.375, 1.0, 0.375, 0.0, 0.625, 0.0, 0.625, 0.25, 0.375, 0.25, 0.125, 0.5, 0.375, 0.5, 0.375, 0.75, 0.125, 0.75, 0.375, 0.5, 0.625, 0.5, 0.625, 0.75, 0.375, 0.75, 0.375, 0.25, 0.625, 0.25, 0.625, 0.5, 0.375, 0.5])
me_cube_003.materials.append(mat_material_003)
me_cube_003.use_mirror_vertex_groups = False
me_cube_003.update()
me_cube_008 = bpy.data.meshes.new('Cube.008')
me_cube_008.from_pydata([(1.0, 1.0, 1.0), (1.0, 1.0, -1.0), (1.0, -1.0, 1.0), (1.0, -1.0, -1.0), (-1.0, 1.0, 1.0), (-1.0, 1.0, -1.0), (-1.0, -1.0, 1.0), (-1.0, -1.0, -1.0)], [], [(0, 4, 6, 2), (3, 2, 6, 7), (7, 6, 4, 5), (5, 1, 3, 7), (1, 0, 2, 3), (5, 4, 0, 1)])
_uv = me_cube_008.uv_layers.new(name='UVMap')
_uv.uv.foreach_set('vector', [0.625, 0.5, 0.875, 0.5, 0.875, 0.75, 0.625, 0.75, 0.375, 0.75, 0.625, 0.75, 0.625, 1.0, 0.375, 1.0, 0.375, 0.0, 0.625, 0.0, 0.625, 0.25, 0.375, 0.25, 0.125, 0.5, 0.375, 0.5, 0.375, 0.75, 0.125, 0.75, 0.375, 0.5, 0.625, 0.5, 0.625, 0.75, 0.375, 0.75, 0.375, 0.25, 0.625, 0.25, 0.625, 0.5, 0.375, 0.5])
me_cube_008.materials.append(mat_material_008)
me_cube_008.use_mirror_vertex_groups = False
me_cube_008.update()

# ---- objects
ob_light = bpy.data.objects.new('Light', light_light)
ob_camera = bpy.data.objects.new('Camera', cam_camera)
ob_player = bpy.data.objects.new('Player', me_cube_001)
ob_platform_000 = bpy.data.objects.new('Platform.000', me_cube)
ob_platform_001 = bpy.data.objects.new('Platform.001', me_cube_007)
ob_platform_002 = bpy.data.objects.new('Platform.002', me_cube_004)
ob_platform_003 = bpy.data.objects.new('Platform.003', me_cube_005)
ob_platform_004 = bpy.data.objects.new('Platform.004', me_cube_006)
ob_platform_005 = bpy.data.objects.new('Platform.005', me_cube_002)
ob_coin = bpy.data.objects.new('Coin', me_cylinder)
ob_coin_001 = bpy.data.objects.new('Coin.001', me_cylinder_001)
ob_coin_002 = bpy.data.objects.new('Coin.002', me_cylinder_002)
ob_coin_003 = bpy.data.objects.new('Coin.003', me_cylinder_003)
ob_coin_004 = bpy.data.objects.new('Coin.004', me_cylinder_004)
ob_enemy_001 = bpy.data.objects.new('Enemy.001', me_cube_003)
ob_levelgate_001 = bpy.data.objects.new('LevelGate.001', me_cube_008)

# ---- transforms, parenting, visibility, modifiers, constraints
ob_light.location = (0.01976, -0.207, 12.26)
ob_light.rotation_euler = (-0.001473, -0.003341, 1.931)
ob_light.lock_rotations_4d = False
ob_light.empty_display_type = 'ARROWS'
ob_light.color = (0.0, 0.0, 0.0, 0.0)
ob_light.lineart.crease_threshold = 0.0
ob_camera.location = (0.0, -20.0, 14.0)
ob_camera.rotation_euler = (1.047, 0.0, 0.0)
ob_camera.lock_rotations_4d = False
ob_camera.empty_display_type = 'ARROWS'
ob_camera.color = (0.0, 0.0, 0.0, 0.0)
ob_camera.display_type = 'WIRE'
ob_camera.lineart.crease_threshold = 0.0
ob_player.location = (0.0, 0.0, 5.629)
ob_player.scale = (0.5, 0.5, 0.5)
ob_player.lock_rotations_4d = False
ob_player.empty_display_type = 'ARROWS'
ob_player.lineart.crease_threshold = 0.0
ob_platform_000.location = (0.0, 0.0, 1.176)
ob_platform_000.scale = (6.989, 6.428, 0.2643)
ob_platform_000.lock_rotations_4d = False
ob_platform_000.empty_display_type = 'ARROWS'
ob_platform_000.lineart.crease_threshold = 0.0
ob_platform_001.location = (12.86, -15.24, 1.176)
ob_platform_001.scale = (6.989, 6.428, 0.2643)
ob_platform_001.lock_rotations_4d = False
ob_platform_001.empty_display_type = 'ARROWS'
ob_platform_001.lineart.crease_threshold = 0.0
ob_platform_002.location = (2.374, -12.41, 0.752)
ob_platform_002.scale = (1.73, 1.591, 0.06542)
ob_platform_002.lock_rotations_4d = False
ob_platform_002.empty_display_type = 'ARROWS'
ob_platform_002.lineart.crease_threshold = 0.0
ob_platform_003.location = (-4.356, -17.94, 0.272)
ob_platform_003.scale = (1.73, 1.591, 0.06542)
ob_platform_003.lock_rotations_4d = False
ob_platform_003.empty_display_type = 'ARROWS'
ob_platform_003.lineart.crease_threshold = 0.0
ob_platform_004.location = (1.278, -20.7, 0.5483)
ob_platform_004.scale = (1.73, 1.591, 0.06542)
ob_platform_004.lock_rotations_4d = False
ob_platform_004.empty_display_type = 'ARROWS'
ob_platform_004.lineart.crease_threshold = 0.0
ob_platform_005.location = (-3.446, -10.07, 1.176)
ob_platform_005.scale = (1.73, 1.591, 0.06542)
ob_platform_005.lock_rotations_4d = False
ob_platform_005.empty_display_type = 'ARROWS'
ob_platform_005.lineart.crease_threshold = 0.0
ob_coin.location = (-3.5, -10.13, 2.411)
ob_coin.rotation_euler = (1.571, -0.0, 0.0)
ob_coin.scale = (0.4774, 0.4774, 0.0385)
ob_coin_001.location = (2.219, -12.65, 2.411)
ob_coin_001.rotation_euler = (1.571, -0.0, 0.0)
ob_coin_001.scale = (0.4774, 0.4774, 0.0385)
ob_coin_002.location = (-5.384, -19.01, 2.411)
ob_coin_002.rotation_euler = (1.571, -0.0, 0.0)
ob_coin_002.scale = (0.4774, 0.4774, 0.0385)
ob_coin_003.location = (0.02276, -21.86, 2.411)
ob_coin_003.rotation_euler = (1.571, -0.0, 0.0)
ob_coin_003.scale = (0.4774, 0.4774, 0.0385)
ob_coin_004.location = (9.862, -17.2, 2.411)
ob_coin_004.rotation_euler = (1.571, -0.0, 0.0)
ob_coin_004.scale = (0.4774, 0.4774, 0.0385)
ob_enemy_001.location = (3.233, 0.0, 3.0)
ob_enemy_001.scale = (0.5, 0.5, 0.5)
ob_enemy_001.lock_rotations_4d = False
ob_enemy_001.empty_display_type = 'ARROWS'
ob_enemy_001.lineart.crease_threshold = 0.0
ob_levelgate_001.location = (-3.456, 0.0, 3.0)
ob_levelgate_001.scale = (0.5, 0.5, 0.5)
ob_levelgate_001.lock_rotations_4d = False
ob_levelgate_001.empty_display_type = 'ARROWS'
ob_levelgate_001.lineart.crease_threshold = 0.0

# ---- collection membership
col_essentials.objects.link(ob_light)
col_essentials.objects.link(ob_camera)
col_essentials.objects.link(ob_player)
col_platforms.objects.link(ob_platform_000)
col_platforms.objects.link(ob_platform_001)
col_platforms.objects.link(ob_platform_002)
col_platforms.objects.link(ob_platform_003)
col_platforms.objects.link(ob_platform_004)
col_platforms.objects.link(ob_platform_005)
col_coins.objects.link(ob_coin)
col_coins.objects.link(ob_coin_001)
col_coins.objects.link(ob_coin_002)
col_coins.objects.link(ob_coin_003)
col_coins.objects.link(ob_coin_004)
col_enemies.objects.link(ob_enemy_001)
col_levelgates.objects.link(ob_levelgate_001)

# ---- scene / render settings (as saved in the file)
scene.camera = ob_camera
scene.frame_start = 1; scene.frame_end = 250; scene.frame_set(43)
scene.render.engine = 'BLENDER_EEVEE_NEXT'
scene.cycles.sampling_pattern = 'TABULATED_SOBOL'
scene.cycles.use_light_tree = False
scene.view_settings.view_transform = 'Filmic'
bpy.context.view_layer.update()

